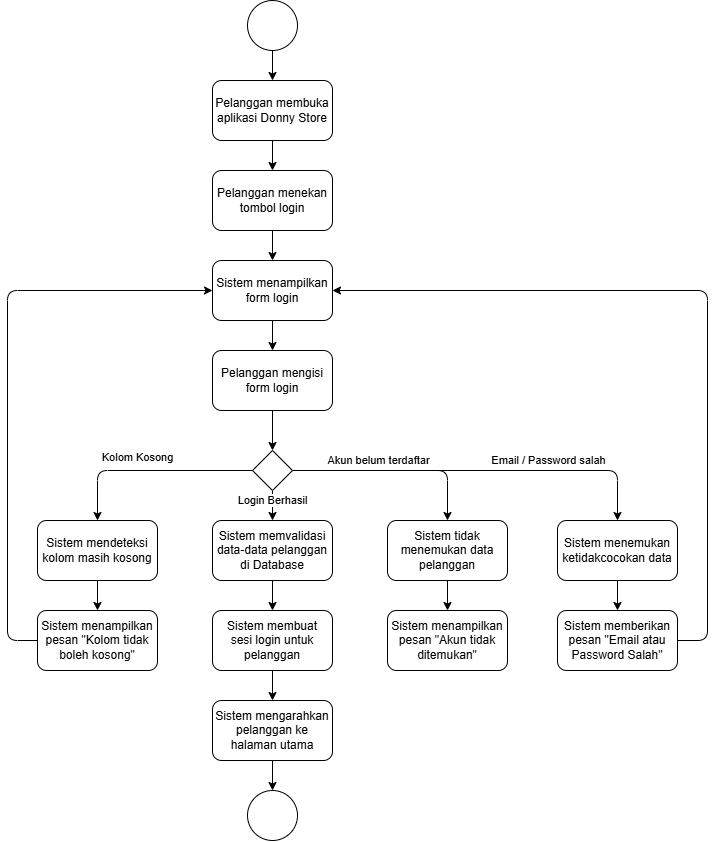

The diagram above was exported from draw.io. Its source (the exported page's mxGraphModel, read from the mxfile embedded in the PNG):
<mxGraphModel dx="788" dy="528" grid="1" gridSize="10" guides="1" tooltips="1" connect="1" arrows="1" fold="1" page="1" pageScale="1" pageWidth="850" pageHeight="1100" math="0" shadow="0">
  <root>
    <mxCell id="0" />
    <mxCell id="1" parent="0" />
    <mxCell id="4" value="" style="edgeStyle=none;html=1;spacing=2;spacingLeft=2;spacingRight=2;" parent="1" source="2" target="3" edge="1">
      <mxGeometry relative="1" as="geometry" />
    </mxCell>
    <mxCell id="2" value="" style="ellipse;whiteSpace=wrap;html=1;aspect=fixed;spacing=2;spacingLeft=2;spacingRight=2;" parent="1" vertex="1">
      <mxGeometry x="315" y="10" width="50" height="50" as="geometry" />
    </mxCell>
    <mxCell id="6" value="" style="edgeStyle=none;html=1;spacing=2;spacingLeft=2;spacingRight=2;" parent="1" source="3" target="5" edge="1">
      <mxGeometry relative="1" as="geometry" />
    </mxCell>
    <mxCell id="3" value="Pelanggan membuka aplikasi Donny Store" style="whiteSpace=wrap;html=1;rounded=1;spacing=2;spacingLeft=2;spacingRight=2;" parent="1" vertex="1">
      <mxGeometry x="280" y="90" width="120" height="60" as="geometry" />
    </mxCell>
    <mxCell id="8" value="" style="edgeStyle=none;html=1;spacing=2;spacingLeft=2;spacingRight=2;" parent="1" source="5" target="7" edge="1">
      <mxGeometry relative="1" as="geometry" />
    </mxCell>
    <mxCell id="5" value="Pelanggan menekan tombol login" style="whiteSpace=wrap;html=1;rounded=1;spacing=2;spacingTop=0;spacingLeft=2;spacingRight=2;" parent="1" vertex="1">
      <mxGeometry x="280" y="180" width="120" height="60" as="geometry" />
    </mxCell>
    <mxCell id="10" value="" style="edgeStyle=none;html=1;spacing=2;spacingLeft=2;spacingRight=2;" parent="1" source="7" target="9" edge="1">
      <mxGeometry relative="1" as="geometry" />
    </mxCell>
    <mxCell id="7" value="Sistem menampilkan form login" style="whiteSpace=wrap;html=1;rounded=1;spacing=2;spacingLeft=2;spacingRight=2;" parent="1" vertex="1">
      <mxGeometry x="280" y="270" width="120" height="60" as="geometry" />
    </mxCell>
    <mxCell id="12" value="" style="edgeStyle=none;html=1;spacing=2;spacingLeft=2;spacingRight=2;" parent="1" source="17" target="11" edge="1">
      <mxGeometry relative="1" as="geometry" />
    </mxCell>
    <mxCell id="44" value="Login Berhasil" style="edgeLabel;html=1;align=center;verticalAlign=middle;resizable=0;points=[];" vertex="1" connectable="0" parent="12">
      <mxGeometry x="-0.0667" y="2" relative="1" as="geometry">
        <mxPoint x="-2" y="-4" as="offset" />
      </mxGeometry>
    </mxCell>
    <mxCell id="9" value="Pelanggan mengisi form login" style="whiteSpace=wrap;html=1;rounded=1;spacing=2;spacingLeft=2;spacingRight=2;" parent="1" vertex="1">
      <mxGeometry x="280" y="360" width="120" height="60" as="geometry" />
    </mxCell>
    <mxCell id="14" value="" style="edgeStyle=none;html=1;spacing=2;spacingLeft=2;spacingRight=2;" parent="1" source="11" target="13" edge="1">
      <mxGeometry relative="1" as="geometry" />
    </mxCell>
    <mxCell id="11" value="Sistem memvalidasi data-data pelanggan di Database" style="whiteSpace=wrap;html=1;rounded=1;spacing=2;spacingLeft=2;spacingRight=2;" parent="1" vertex="1">
      <mxGeometry x="280" y="530" width="120" height="60" as="geometry" />
    </mxCell>
    <mxCell id="16" value="" style="edgeStyle=none;html=1;spacing=2;spacingLeft=2;spacingRight=2;" parent="1" source="13" target="15" edge="1">
      <mxGeometry relative="1" as="geometry" />
    </mxCell>
    <mxCell id="13" value="Sistem membuat sesi login untuk pelanggan" style="rounded=1;perimeterSpacing=0;whiteSpace=wrap;html=1;labelBorderColor=none;spacing=2;spacingLeft=2;spacingRight=2;" parent="1" vertex="1">
      <mxGeometry x="280" y="620" width="120" height="60" as="geometry" />
    </mxCell>
    <mxCell id="46" style="edgeStyle=none;html=1;entryX=0.5;entryY=0;entryDx=0;entryDy=0;" edge="1" parent="1" source="15" target="45">
      <mxGeometry relative="1" as="geometry" />
    </mxCell>
    <mxCell id="15" value="Sistem mengarahkan pelanggan ke halaman utama" style="whiteSpace=wrap;html=1;rounded=1;spacing=2;spacingLeft=2;spacingRight=2;" parent="1" vertex="1">
      <mxGeometry x="280" y="710" width="120" height="60" as="geometry" />
    </mxCell>
    <mxCell id="18" value="" style="edgeStyle=none;html=1;spacing=2;spacingLeft=2;spacingRight=2;" parent="1" source="9" target="17" edge="1">
      <mxGeometry relative="1" as="geometry">
        <mxPoint x="340" y="420" as="sourcePoint" />
        <mxPoint x="340" y="530" as="targetPoint" />
      </mxGeometry>
    </mxCell>
    <mxCell id="20" value="" style="edgeStyle=none;html=1;" parent="1" source="17" target="19" edge="1">
      <mxGeometry relative="1" as="geometry">
        <Array as="points">
          <mxPoint x="685" y="480" />
        </Array>
      </mxGeometry>
    </mxCell>
    <mxCell id="22" value="Email / Password salah" style="edgeLabel;html=1;align=center;verticalAlign=middle;resizable=0;points=[];" parent="20" vertex="1" connectable="0">
      <mxGeometry x="0.0147" relative="1" as="geometry">
        <mxPoint x="65" y="-10" as="offset" />
      </mxGeometry>
    </mxCell>
    <mxCell id="33" style="edgeStyle=none;html=1;entryX=0.5;entryY=0;entryDx=0;entryDy=0;" parent="1" source="17" target="32" edge="1">
      <mxGeometry relative="1" as="geometry">
        <Array as="points">
          <mxPoint x="165" y="480" />
        </Array>
      </mxGeometry>
    </mxCell>
    <mxCell id="34" value="Kolom Kosong" style="edgeLabel;html=1;align=center;verticalAlign=middle;resizable=0;points=[];" parent="33" vertex="1" connectable="0">
      <mxGeometry x="0.2121" y="2" relative="1" as="geometry">
        <mxPoint x="9" y="-15" as="offset" />
      </mxGeometry>
    </mxCell>
    <mxCell id="41" style="edgeStyle=none;html=1;entryX=0.5;entryY=0;entryDx=0;entryDy=0;" edge="1" parent="1" source="17" target="38">
      <mxGeometry relative="1" as="geometry">
        <Array as="points">
          <mxPoint x="515" y="480" />
        </Array>
      </mxGeometry>
    </mxCell>
    <mxCell id="43" value="Akun belum terdaftar" style="edgeLabel;html=1;align=center;verticalAlign=middle;resizable=0;points=[];" vertex="1" connectable="0" parent="41">
      <mxGeometry x="-0.1024" relative="1" as="geometry">
        <mxPoint x="-7" y="-10" as="offset" />
      </mxGeometry>
    </mxCell>
    <mxCell id="17" value="" style="rhombus;whiteSpace=wrap;html=1;" parent="1" vertex="1">
      <mxGeometry x="320" y="460" width="40" height="40" as="geometry" />
    </mxCell>
    <mxCell id="24" value="" style="edgeStyle=none;html=1;" parent="1" source="19" target="23" edge="1">
      <mxGeometry relative="1" as="geometry" />
    </mxCell>
    <mxCell id="19" value="Sistem menemukan ketidakcocokan data" style="whiteSpace=wrap;html=1;rounded=1;spacingLeft=2;spacingRight=2;" parent="1" vertex="1">
      <mxGeometry x="625" y="530" width="120" height="60" as="geometry" />
    </mxCell>
    <mxCell id="26" style="edgeStyle=none;html=1;entryX=1;entryY=0.5;entryDx=0;entryDy=0;exitX=1;exitY=0.5;exitDx=0;exitDy=0;" parent="1" source="23" target="7" edge="1">
      <mxGeometry relative="1" as="geometry">
        <Array as="points">
          <mxPoint x="775" y="650" />
          <mxPoint x="775" y="300" />
        </Array>
      </mxGeometry>
    </mxCell>
    <mxCell id="23" value="Sistem memberikan pesan &quot;Email atau Password Salah&quot;" style="whiteSpace=wrap;html=1;rounded=1;spacingLeft=2;spacingRight=2;" parent="1" vertex="1">
      <mxGeometry x="625" y="620" width="120" height="60" as="geometry" />
    </mxCell>
    <mxCell id="36" value="" style="edgeStyle=none;html=1;" parent="1" source="32" target="35" edge="1">
      <mxGeometry relative="1" as="geometry" />
    </mxCell>
    <mxCell id="32" value="Sistem mendeteksi kolom masih kosong" style="whiteSpace=wrap;html=1;rounded=1;spacingLeft=2;spacingRight=2;" parent="1" vertex="1">
      <mxGeometry x="105" y="530" width="120" height="60" as="geometry" />
    </mxCell>
    <mxCell id="37" style="edgeStyle=none;html=1;entryX=0;entryY=0.5;entryDx=0;entryDy=0;exitX=0;exitY=0.5;exitDx=0;exitDy=0;" parent="1" source="35" target="7" edge="1">
      <mxGeometry relative="1" as="geometry">
        <Array as="points">
          <mxPoint x="75" y="650" />
          <mxPoint x="75" y="300" />
        </Array>
      </mxGeometry>
    </mxCell>
    <mxCell id="35" value="Sistem menampilkan pesan &quot;Kolom tidak boleh kosong&quot;" style="whiteSpace=wrap;html=1;rounded=1;spacingLeft=2;spacingRight=2;" parent="1" vertex="1">
      <mxGeometry x="105" y="620" width="120" height="60" as="geometry" />
    </mxCell>
    <mxCell id="40" value="" style="edgeStyle=none;html=1;" edge="1" parent="1" source="38" target="39">
      <mxGeometry relative="1" as="geometry" />
    </mxCell>
    <mxCell id="38" value="Sistem tidak menemukan data pelanggan" style="whiteSpace=wrap;html=1;rounded=1;spacing=2;spacingLeft=2;spacingRight=2;spacingBottom=2;spacingTop=2;" vertex="1" parent="1">
      <mxGeometry x="455" y="530" width="120" height="60" as="geometry" />
    </mxCell>
    <mxCell id="39" value="Sistem menampilkan pesan &quot;Akun tidak ditemukan&quot;" style="whiteSpace=wrap;html=1;rounded=1;spacing=2;spacingLeft=2;spacingRight=2;spacingBottom=2;spacingTop=2;" vertex="1" parent="1">
      <mxGeometry x="455" y="620" width="120" height="60" as="geometry" />
    </mxCell>
    <mxCell id="45" value="" style="ellipse;whiteSpace=wrap;html=1;aspect=fixed;spacing=2;spacingLeft=2;spacingRight=2;" vertex="1" parent="1">
      <mxGeometry x="315" y="800" width="50" height="50" as="geometry" />
    </mxCell>
  </root>
</mxGraphModel>